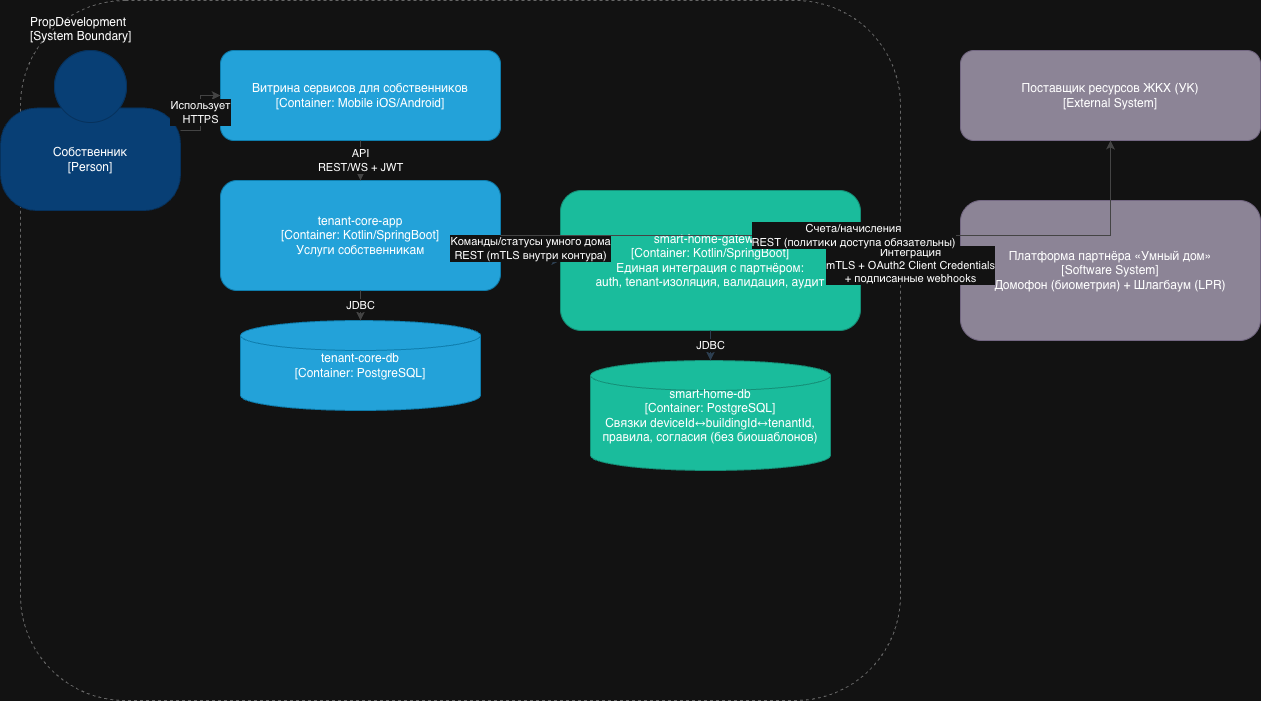

The diagram above was exported from draw.io. Its source (the exported page's mxGraphModel, read from the mxfile embedded in the PNG):
<mxGraphModel dx="1216" dy="790" grid="1" gridSize="10" guides="1" tooltips="1" connect="1" arrows="1" fold="1" page="1" pageScale="1" pageWidth="1169" pageHeight="827" math="0" shadow="0">
  <root>
    <mxCell id="0" />
    <mxCell id="1" parent="0" />
    <mxCell id="bound" parent="1" style="rounded=1;whiteSpace=wrap;html=1;dashed=1;strokeColor=#666666;fillColor=none;fontSize=12;align=left;verticalAlign=top;spacing=10;" value="PropDevelopment&#10;[System Boundary]" vertex="1">
      <mxGeometry height="700" width="880" x="40" y="40" as="geometry" />
    </mxCell>
    <mxCell id="owner" parent="1" style="shape=mxgraph.c4.person2;whiteSpace=wrap;html=1;fillColor=#083F75;strokeColor=#06315C;fontColor=#ffffff;" value="Собственник&#10;[Person]" vertex="1">
      <mxGeometry height="160" width="180" x="20" y="90" as="geometry" />
    </mxCell>
    <mxCell id="mobile" parent="1" style="rounded=1;whiteSpace=wrap;html=1;fillColor=#23A2D9;strokeColor=#0E7DAD;fontColor=#ffffff;" value="Витрина сервисов для собственников&#10;[Container: Mobile iOS/Android]" vertex="1">
      <mxGeometry height="90" width="280" x="240" y="90" as="geometry" />
    </mxCell>
    <mxCell id="tenantcore" parent="1" style="rounded=1;whiteSpace=wrap;html=1;fillColor=#23A2D9;strokeColor=#0E7DAD;fontColor=#ffffff;" value="tenant-core-app&#10;[Container: Kotlin/SpringBoot]&#10;Услуги собственникам" vertex="1">
      <mxGeometry height="110" width="280" x="240" y="220" as="geometry" />
    </mxCell>
    <mxCell id="tenantdb" parent="1" style="shape=cylinder3;whiteSpace=wrap;html=1;fillColor=#23A2D9;strokeColor=#0E7DAD;fontColor=#ffffff;" value="tenant-core-db&#10;[Container: PostgreSQL]" vertex="1">
      <mxGeometry height="90" width="240" x="260" y="360" as="geometry" />
    </mxCell>
    <mxCell id="smgw" parent="1" style="rounded=1;whiteSpace=wrap;html=1;fillColor=#1ABC9C;strokeColor=#148F77;fontColor=#ffffff;" value="smart-home-gateway&#10;[Container: Kotlin/SpringBoot]&#10;Единая интеграция с партнёром:&#10;auth, tenant-изоляция, валидация, аудит" vertex="1">
      <mxGeometry height="140" width="300" x="580" y="230" as="geometry" />
    </mxCell>
    <mxCell id="smdb" parent="1" style="shape=cylinder3;whiteSpace=wrap;html=1;fillColor=#1ABC9C;strokeColor=#148F77;fontColor=#ffffff;" value="smart-home-db&#10;[Container: PostgreSQL]&#10;Связки deviceId↔buildingId↔tenantId, правила, согласия (без биошаблонов)" vertex="1">
      <mxGeometry height="110" width="240" x="610" y="400" as="geometry" />
    </mxCell>
    <mxCell id="partner" parent="1" style="rounded=1;whiteSpace=wrap;html=1;fillColor=#8C8496;strokeColor=#736782;fontColor=#ffffff;" value="Платформа партнёра «Умный дом»&#10;[Software System]&#10;Домофон (биометрия) + Шлагбаум (LPR)" vertex="1">
      <mxGeometry height="140" width="300" x="980" y="240" as="geometry" />
    </mxCell>
    <mxCell id="uk" parent="1" style="rounded=1;whiteSpace=wrap;html=1;fillColor=#8C8496;strokeColor=#736782;fontColor=#ffffff;" value="Поставщик ресурсов ЖКХ (УК)&#10;[External System]" vertex="1">
      <mxGeometry height="90" width="300" x="980" y="90" as="geometry" />
    </mxCell>
    <mxCell id="e_owner_mobile" edge="1" parent="1" source="owner" style="edgeStyle=orthogonalEdgeStyle;rounded=0;html=1;strokeColor=#444444;" target="mobile" value="Использует&#10;HTTPS">
      <mxGeometry relative="1" as="geometry" />
    </mxCell>
    <mxCell id="e_mobile_tenant" edge="1" parent="1" source="mobile" style="edgeStyle=orthogonalEdgeStyle;rounded=0;html=1;strokeColor=#444444;" target="tenantcore" value="API&#10;REST/WS + JWT">
      <mxGeometry relative="1" as="geometry" />
    </mxCell>
    <mxCell id="e_tenant_db" edge="1" parent="1" source="tenantcore" style="edgeStyle=orthogonalEdgeStyle;rounded=0;html=1;strokeColor=#444444;" target="tenantdb" value="JDBC">
      <mxGeometry relative="1" as="geometry" />
    </mxCell>
    <mxCell id="e_tenant_smgw" edge="1" parent="1" source="tenantcore" style="edgeStyle=orthogonalEdgeStyle;rounded=0;html=1;strokeColor=#2C3E50;" target="smgw" value="Команды/статусы умного дома&#10;REST (mTLS внутри контура)">
      <mxGeometry relative="1" as="geometry" />
    </mxCell>
    <mxCell id="e_smgw_smdb" edge="1" parent="1" source="smgw" style="edgeStyle=orthogonalEdgeStyle;rounded=0;html=1;strokeColor=#2C3E50;" target="smdb" value="JDBC">
      <mxGeometry relative="1" as="geometry" />
    </mxCell>
    <mxCell id="e_smgw_partner" edge="1" parent="1" source="smgw" style="edgeStyle=orthogonalEdgeStyle;rounded=0;html=1;strokeColor=#2C3E50;" target="partner" value="Интеграция&#10;mTLS + OAuth2 Client Credentials&#10;+ подписанные webhooks">
      <mxGeometry relative="1" as="geometry" />
    </mxCell>
    <mxCell id="e_tenant_uk" edge="1" parent="1" source="tenantcore" style="edgeStyle=orthogonalEdgeStyle;rounded=0;html=1;strokeColor=#444444;" target="uk" value="Счета/начисления&#10;REST (политики доступа обязательны)">
      <mxGeometry relative="1" as="geometry" />
    </mxCell>
  </root>
</mxGraphModel>